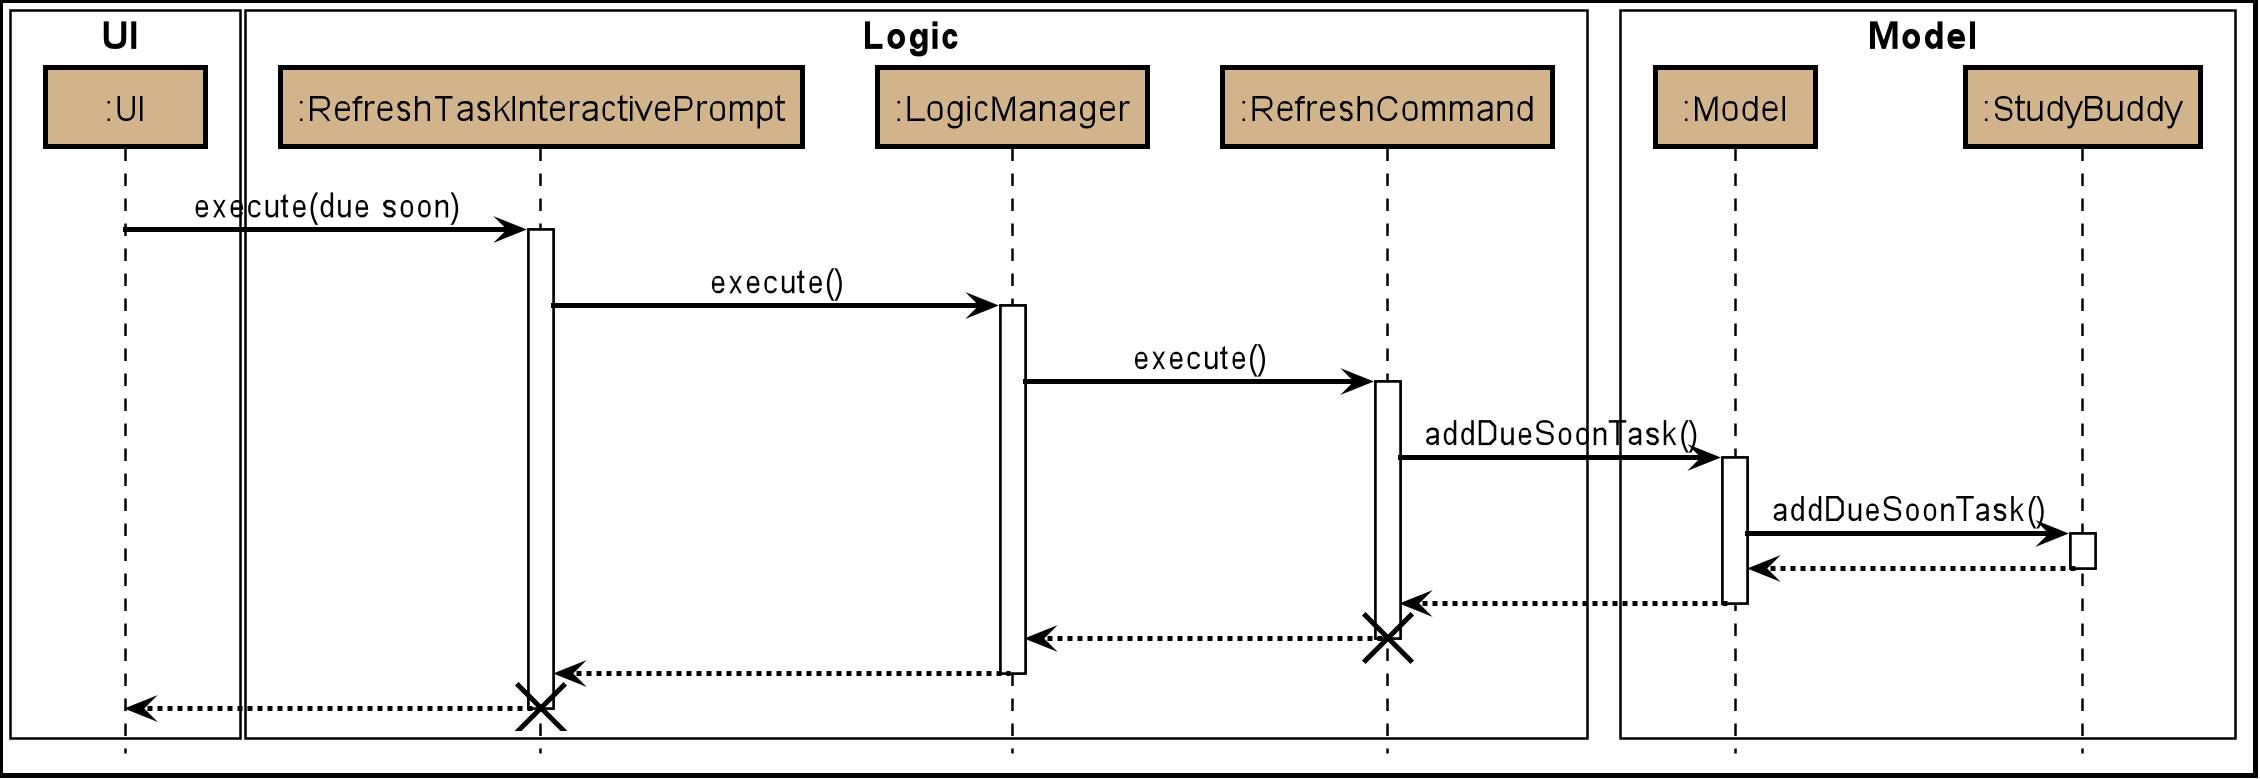

The diagram above was rendered by PlantUML. Its source (embedded in the PNG):
@startuml








skinparam BackgroundColor #FFFFFFF

skinparam Shadowing false

skinparam Class {
    FontColor #000000
    BorderThickness 1
    BorderColor #FFFFFF
    StereotypeFontColor #FFFFFF
    FontName Arial
}

skinparam Actor {
    BorderColor #000000
    Color #000000
    FontName Arial
}

skinparam Sequence {
    MessageAlign center
    BoxFontSize 15
    BoxPadding 0
    BoxFontColor #000000
    FontName Arial
}

skinparam Participant {
    FontColor #000000
    Padding 20
}

skinparam MinClassWidth 50
skinparam ParticipantPadding 10
skinparam Shadowing false
skinparam DefaultTextAlignment center
skinparam packageStyle Rectangle

hide footbox
hide members
hide circle

skinparam arrowColor #black
skinparam SequenceBoxBorderColor #black
skinparam SequenceParticipantBorderThickness 2
skinparam SequenceReferenceBorderThickness 2
skinparam DiagramBorderThickness 2
skinparam SequenceArrowThickness 2
skinparam SequenceLifeLineBorderColor #black
skinparam ParticipantBorderColor #black


box UI #FFFFFF
participant ":UI" as UI #D2B48C
end box

box Logic #FFFFFF
participant ":RefreshTaskInteractivePrompt" as RefreshTaskInteractivePrompt #D2B48C
participant ":LogicManager" as LogicManager #D2B48C
participant ":RefreshCommand" as RefreshCommand #D2B48C
end box

box Model #FFFFFF
participant ":Model" as Model #D2B48C
participant ":StudyBuddy" as StudyBuddy #D2B48C
end box

UI-> RefreshTaskInteractivePrompt : execute(due soon)
activate RefreshTaskInteractivePrompt

RefreshTaskInteractivePrompt -> LogicManager : execute()
activate LogicManager

LogicManager -> RefreshCommand : execute()
activate RefreshCommand

RefreshCommand -> Model : addDueSoonTask()
activate Model

Model -> StudyBuddy : addDueSoonTask()
activate StudyBuddy

StudyBuddy --> Model
deactivate StudyBuddy

Model --> RefreshCommand
deactivate Model

RefreshCommand --> LogicManager
deactivate RefreshCommand
destroy RefreshCommand

LogicManager --> RefreshTaskInteractivePrompt
deactivate LogicManager

UI<--RefreshTaskInteractivePrompt
deactivate RefreshTaskInteractivePrompt
destroy RefreshTaskInteractivePrompt

@enduml